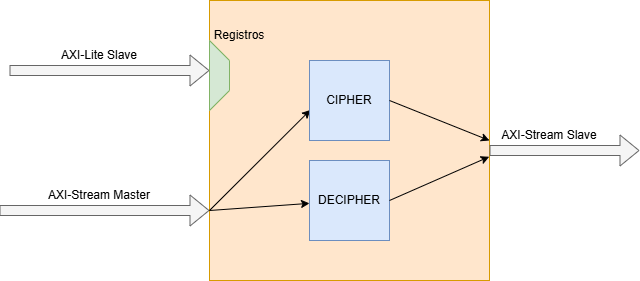

The diagram above was exported from draw.io. Its source (the exported page's mxGraphModel, read from the mxfile embedded in the PNG):
<mxGraphModel dx="638" dy="350" grid="1" gridSize="10" guides="1" tooltips="1" connect="1" arrows="1" fold="1" page="1" pageScale="1" pageWidth="827" pageHeight="1169" math="0" shadow="0">
  <root>
    <mxCell id="0" />
    <mxCell id="1" parent="0" />
    <mxCell id="YkTtvGoTTAOIzLHtU9sG-22" parent="1" style="text;html=1;whiteSpace=wrap;strokeColor=none;fillColor=none;align=center;verticalAlign=middle;rounded=0;" value="Registros" vertex="1">
      <mxGeometry height="30" width="60" x="360" y="130" as="geometry" />
    </mxCell>
    <mxCell id="YkTtvGoTTAOIzLHtU9sG-1" parent="1" style="whiteSpace=wrap;html=1;aspect=fixed;fillColor=#ffe6cc;strokeColor=#d79b00;" value="" vertex="1">
      <mxGeometry height="280" width="280" x="360" y="70" as="geometry" />
    </mxCell>
    <mxCell id="YkTtvGoTTAOIzLHtU9sG-2" edge="1" parent="1" style="shape=flexArrow;endArrow=classic;html=1;rounded=0;entryX=0;entryY=0.75;entryDx=0;entryDy=0;fillColor=#f5f5f5;strokeColor=#666666;" target="YkTtvGoTTAOIzLHtU9sG-1" value="">
      <mxGeometry height="50" relative="1" width="50" as="geometry">
        <mxPoint x="150" y="280" as="sourcePoint" />
        <mxPoint x="260" y="190" as="targetPoint" />
      </mxGeometry>
    </mxCell>
    <mxCell id="YkTtvGoTTAOIzLHtU9sG-3" edge="1" parent="1" style="shape=flexArrow;endArrow=classic;html=1;rounded=0;entryX=0;entryY=0.25;entryDx=0;entryDy=0;fillColor=#f5f5f5;strokeColor=#666666;" target="YkTtvGoTTAOIzLHtU9sG-1" value="">
      <mxGeometry height="50" relative="1" width="50" as="geometry">
        <mxPoint x="160" y="140" as="sourcePoint" />
        <mxPoint x="450" y="250" as="targetPoint" />
      </mxGeometry>
    </mxCell>
    <mxCell id="YkTtvGoTTAOIzLHtU9sG-4" edge="1" parent="1" source="YkTtvGoTTAOIzLHtU9sG-1" style="endArrow=classic;html=1;rounded=0;exitX=0;exitY=0.75;exitDx=0;exitDy=0;entryX=0.011;entryY=0.618;entryDx=0;entryDy=0;entryPerimeter=0;" target="YkTtvGoTTAOIzLHtU9sG-5" value="">
      <mxGeometry height="50" relative="1" width="50" as="geometry">
        <mxPoint x="480" y="260" as="sourcePoint" />
        <mxPoint x="500" y="472.2222391764323" as="targetPoint" />
      </mxGeometry>
    </mxCell>
    <mxCell id="YkTtvGoTTAOIzLHtU9sG-5" parent="1" style="whiteSpace=wrap;html=1;aspect=fixed;fillColor=#dae8fc;strokeColor=#6c8ebf;" value="" vertex="1">
      <mxGeometry height="80" width="80" x="460" y="130.00223917643234" as="geometry" />
    </mxCell>
    <mxCell id="YkTtvGoTTAOIzLHtU9sG-6" parent="1" style="whiteSpace=wrap;html=1;aspect=fixed;fillColor=#dae8fc;strokeColor=#6c8ebf;" value="" vertex="1">
      <mxGeometry height="80" width="80" x="460" y="230" as="geometry" />
    </mxCell>
    <mxCell id="YkTtvGoTTAOIzLHtU9sG-7" edge="1" parent="1" source="YkTtvGoTTAOIzLHtU9sG-1" style="endArrow=classic;html=1;rounded=0;exitX=0;exitY=0.75;exitDx=0;exitDy=0;" target="YkTtvGoTTAOIzLHtU9sG-6" value="">
      <mxGeometry height="50" relative="1" width="50" as="geometry">
        <mxPoint x="500" y="250" as="sourcePoint" />
        <mxPoint x="550" y="200" as="targetPoint" />
      </mxGeometry>
    </mxCell>
    <mxCell id="YkTtvGoTTAOIzLHtU9sG-10" parent="1" style="shape=trapezoid;perimeter=trapezoidPerimeter;whiteSpace=wrap;html=1;fixedSize=1;direction=south;fillColor=#d5e8d4;strokeColor=#82b366;" value="" vertex="1">
      <mxGeometry height="70" width="20" x="360" y="110" as="geometry" />
    </mxCell>
    <mxCell id="YkTtvGoTTAOIzLHtU9sG-11" parent="1" style="text;html=1;whiteSpace=wrap;strokeColor=none;fillColor=none;align=center;verticalAlign=middle;rounded=0;" value="AXI-Lite Slave" vertex="1">
      <mxGeometry height="30" width="180" x="160" y="110" as="geometry" />
    </mxCell>
    <mxCell id="YkTtvGoTTAOIzLHtU9sG-13" parent="1" style="text;html=1;whiteSpace=wrap;strokeColor=none;fillColor=none;align=center;verticalAlign=middle;rounded=0;" value="AXI-Stream Master" vertex="1">
      <mxGeometry height="30" width="180" x="160" y="250" as="geometry" />
    </mxCell>
    <mxCell id="YkTtvGoTTAOIzLHtU9sG-14" edge="1" parent="1" style="shape=flexArrow;endArrow=classic;html=1;rounded=0;fillColor=#f5f5f5;strokeColor=#666666;" value="">
      <mxGeometry height="50" relative="1" width="50" as="geometry">
        <mxPoint x="640" y="220" as="sourcePoint" />
        <mxPoint x="790" y="220" as="targetPoint" />
      </mxGeometry>
    </mxCell>
    <mxCell id="YkTtvGoTTAOIzLHtU9sG-15" parent="1" style="text;html=1;whiteSpace=wrap;strokeColor=none;fillColor=none;align=center;verticalAlign=middle;rounded=0;" value="AXI-Stream Slave" vertex="1">
      <mxGeometry height="30" width="180" x="610" y="190" as="geometry" />
    </mxCell>
    <mxCell id="YkTtvGoTTAOIzLHtU9sG-16" parent="1" style="text;html=1;whiteSpace=wrap;strokeColor=none;fillColor=none;align=center;verticalAlign=middle;rounded=0;" value="CIPHER" vertex="1">
      <mxGeometry height="30" width="60" x="470" y="155" as="geometry" />
    </mxCell>
    <mxCell id="YkTtvGoTTAOIzLHtU9sG-17" parent="1" style="text;html=1;whiteSpace=wrap;strokeColor=none;fillColor=none;align=center;verticalAlign=middle;rounded=0;" value="DECIPHER" vertex="1">
      <mxGeometry height="30" width="60" x="470" y="255" as="geometry" />
    </mxCell>
    <mxCell id="YkTtvGoTTAOIzLHtU9sG-18" edge="1" parent="1" source="YkTtvGoTTAOIzLHtU9sG-5" style="endArrow=classic;html=1;rounded=0;exitX=1;exitY=0.5;exitDx=0;exitDy=0;" value="">
      <mxGeometry height="50" relative="1" width="50" as="geometry">
        <mxPoint x="590" y="331" as="sourcePoint" />
        <mxPoint x="640" y="210" as="targetPoint" />
      </mxGeometry>
    </mxCell>
    <mxCell id="YkTtvGoTTAOIzLHtU9sG-19" edge="1" parent="1" source="YkTtvGoTTAOIzLHtU9sG-6" style="endArrow=classic;html=1;rounded=0;exitX=1;exitY=0.5;exitDx=0;exitDy=0;entryX=0.999;entryY=0.558;entryDx=0;entryDy=0;entryPerimeter=0;" target="YkTtvGoTTAOIzLHtU9sG-1" value="">
      <mxGeometry height="50" relative="1" width="50" as="geometry">
        <mxPoint x="590" y="297" as="sourcePoint" />
        <mxPoint x="640" y="220" as="targetPoint" />
      </mxGeometry>
    </mxCell>
    <mxCell id="YkTtvGoTTAOIzLHtU9sG-23" parent="1" style="text;html=1;whiteSpace=wrap;strokeColor=none;fillColor=none;align=center;verticalAlign=middle;rounded=0;rotation=0;" value="Registros" vertex="1">
      <mxGeometry height="30" width="60" x="360" y="90" as="geometry" />
    </mxCell>
  </root>
</mxGraphModel>